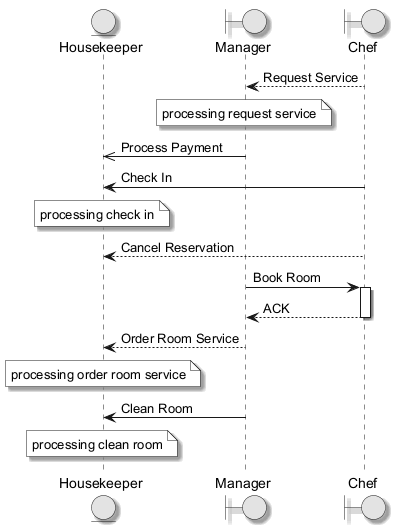

The diagram above was rendered by PlantUML. Its source (embedded in the PNG):
@startuml
skinparam monochrome true
skinparam shadowing true
entity "Housekeeper" as H
boundary "Manager" as M
boundary "Chef" as C
C --> M : Request Service
note over M : processing request service
M ->> H : Process Payment
C -> H : Check In
note over H : processing check in
C --> H : Cancel Reservation
M -> C : Book Room
activate C
C --> M : ACK
deactivate C
M --> H : Order Room Service
note over H : processing order room service
M -> H : Clean Room
note over H : processing clean room
@enduml